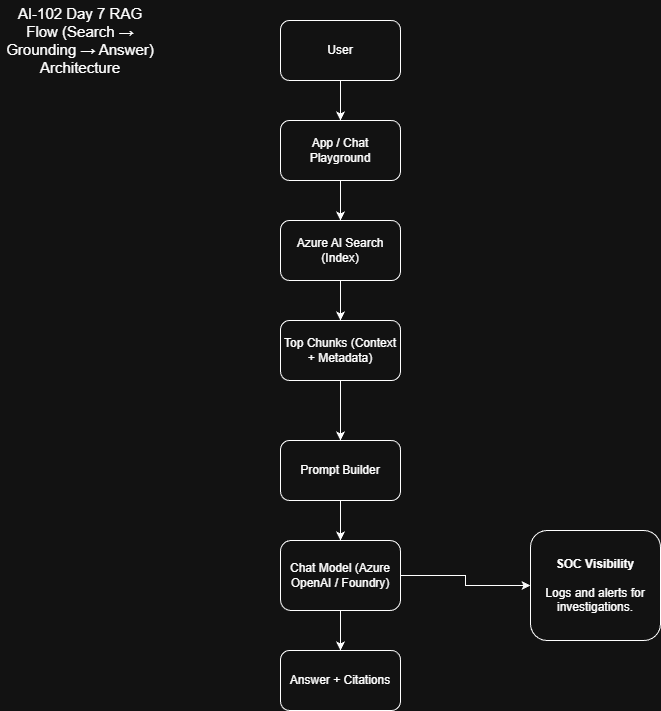

The diagram above was exported from draw.io. Its source (the exported page's mxGraphModel, read from the mxfile embedded in the PNG):
<mxGraphModel dx="1958" dy="788" grid="1" gridSize="10" guides="1" tooltips="1" connect="1" arrows="1" fold="1" page="1" pageScale="1" pageWidth="827" pageHeight="1169" math="0" shadow="0">
  <root>
    <mxCell id="3RnJ7_LELtI33Q3YkntF-0" />
    <mxCell id="3RnJ7_LELtI33Q3YkntF-1" parent="3RnJ7_LELtI33Q3YkntF-0" />
    <mxCell id="3RnJ7_LELtI33Q3YkntF-2" parent="3RnJ7_LELtI33Q3YkntF-1" style="text;html=1;whiteSpace=wrap;strokeColor=none;fillColor=none;align=center;verticalAlign=middle;rounded=0;fontSize=15;" value="AI-102 Day 7&amp;nbsp;RAG Flow (Search → Grounding → Answer) Architecture" vertex="1">
      <mxGeometry height="80" width="160" y="20" as="geometry" />
    </mxCell>
    <mxCell id="3RnJ7_LELtI33Q3YkntF-3" edge="1" parent="3RnJ7_LELtI33Q3YkntF-1" source="3RnJ7_LELtI33Q3YkntF-4" style="edgeStyle=orthogonalEdgeStyle;rounded=0;orthogonalLoop=1;jettySize=auto;html=1;" target="3RnJ7_LELtI33Q3YkntF-15" value="">
      <mxGeometry relative="1" as="geometry" />
    </mxCell>
    <mxCell id="3RnJ7_LELtI33Q3YkntF-4" parent="3RnJ7_LELtI33Q3YkntF-1" style="rounded=1;whiteSpace=wrap;html=1;" value="User" vertex="1">
      <mxGeometry height="60" width="120" x="280" y="40" as="geometry" />
    </mxCell>
    <mxCell id="3RnJ7_LELtI33Q3YkntF-5" edge="1" parent="3RnJ7_LELtI33Q3YkntF-1" source="3RnJ7_LELtI33Q3YkntF-6" style="edgeStyle=orthogonalEdgeStyle;rounded=0;orthogonalLoop=1;jettySize=auto;html=1;" target="3RnJ7_LELtI33Q3YkntF-10" value="">
      <mxGeometry relative="1" as="geometry" />
    </mxCell>
    <mxCell id="3RnJ7_LELtI33Q3YkntF-6" parent="3RnJ7_LELtI33Q3YkntF-1" style="rounded=1;whiteSpace=wrap;html=1;" value="Top Chunks (Context + Metadata)" vertex="1">
      <mxGeometry height="60" width="120" x="280" y="340" as="geometry" />
    </mxCell>
    <mxCell id="3RnJ7_LELtI33Q3YkntF-7" edge="1" parent="3RnJ7_LELtI33Q3YkntF-1" source="3RnJ7_LELtI33Q3YkntF-8" style="edgeStyle=orthogonalEdgeStyle;rounded=0;orthogonalLoop=1;jettySize=auto;html=1;entryX=0;entryY=0.5;entryDx=0;entryDy=0;" target="3RnJ7_LELtI33Q3YkntF-19">
      <mxGeometry relative="1" as="geometry" />
    </mxCell>
    <mxCell id="FZ6pZekgAGrfzqmwJUb1-1" edge="1" parent="3RnJ7_LELtI33Q3YkntF-1" source="3RnJ7_LELtI33Q3YkntF-8" style="edgeStyle=orthogonalEdgeStyle;rounded=0;orthogonalLoop=1;jettySize=auto;html=1;" target="FZ6pZekgAGrfzqmwJUb1-0" value="">
      <mxGeometry relative="1" as="geometry" />
    </mxCell>
    <mxCell id="3RnJ7_LELtI33Q3YkntF-8" parent="3RnJ7_LELtI33Q3YkntF-1" style="rounded=1;whiteSpace=wrap;html=1;" value="Chat Model (Azure OpenAI / Foundry)" vertex="1">
      <mxGeometry height="70" width="120" x="280" y="560" as="geometry" />
    </mxCell>
    <mxCell id="3RnJ7_LELtI33Q3YkntF-9" edge="1" parent="3RnJ7_LELtI33Q3YkntF-1" source="3RnJ7_LELtI33Q3YkntF-10" style="edgeStyle=orthogonalEdgeStyle;rounded=0;orthogonalLoop=1;jettySize=auto;html=1;" target="3RnJ7_LELtI33Q3YkntF-8" value="">
      <mxGeometry relative="1" as="geometry" />
    </mxCell>
    <mxCell id="3RnJ7_LELtI33Q3YkntF-10" parent="3RnJ7_LELtI33Q3YkntF-1" style="rounded=1;whiteSpace=wrap;html=1;" value="Prompt Builder" vertex="1">
      <mxGeometry height="60" width="120" x="280" y="460" as="geometry" />
    </mxCell>
    <mxCell id="3RnJ7_LELtI33Q3YkntF-11" edge="1" parent="3RnJ7_LELtI33Q3YkntF-1" source="3RnJ7_LELtI33Q3YkntF-13" style="edgeStyle=orthogonalEdgeStyle;rounded=0;orthogonalLoop=1;jettySize=auto;html=1;" target="3RnJ7_LELtI33Q3YkntF-6" value="">
      <mxGeometry relative="1" as="geometry" />
    </mxCell>
    <mxCell id="3RnJ7_LELtI33Q3YkntF-13" parent="3RnJ7_LELtI33Q3YkntF-1" style="rounded=1;whiteSpace=wrap;html=1;" value="Azure AI Search (Index)" vertex="1">
      <mxGeometry height="60" width="120" x="280" y="240" as="geometry" />
    </mxCell>
    <mxCell id="3RnJ7_LELtI33Q3YkntF-14" edge="1" parent="3RnJ7_LELtI33Q3YkntF-1" source="3RnJ7_LELtI33Q3YkntF-15" style="edgeStyle=orthogonalEdgeStyle;rounded=0;orthogonalLoop=1;jettySize=auto;html=1;" target="3RnJ7_LELtI33Q3YkntF-13" value="">
      <mxGeometry relative="1" as="geometry" />
    </mxCell>
    <mxCell id="3RnJ7_LELtI33Q3YkntF-15" parent="3RnJ7_LELtI33Q3YkntF-1" style="rounded=1;whiteSpace=wrap;html=1;" value="App / Chat Playground" vertex="1">
      <mxGeometry height="60" width="120" x="280" y="140" as="geometry" />
    </mxCell>
    <mxCell id="3RnJ7_LELtI33Q3YkntF-19" parent="3RnJ7_LELtI33Q3YkntF-1" style="rounded=1;whiteSpace=wrap;html=1;" value="&lt;p data-start=&quot;495&quot; data-end=&quot;549&quot;&gt;&lt;strong data-start=&quot;586&quot; data-end=&quot;604&quot;&gt;SOC Visibility&lt;/strong&gt;&lt;br data-start=&quot;604&quot; data-end=&quot;607&quot;&gt;&lt;br/&gt;Logs and alerts for investigations.&lt;/p&gt;" vertex="1">
      <mxGeometry height="110" width="130" x="530" y="550" as="geometry" />
    </mxCell>
    <mxCell id="FZ6pZekgAGrfzqmwJUb1-0" parent="3RnJ7_LELtI33Q3YkntF-1" style="rounded=1;whiteSpace=wrap;html=1;" value="Answer + Citations" vertex="1">
      <mxGeometry height="60" width="120" x="280" y="670" as="geometry" />
    </mxCell>
  </root>
</mxGraphModel>